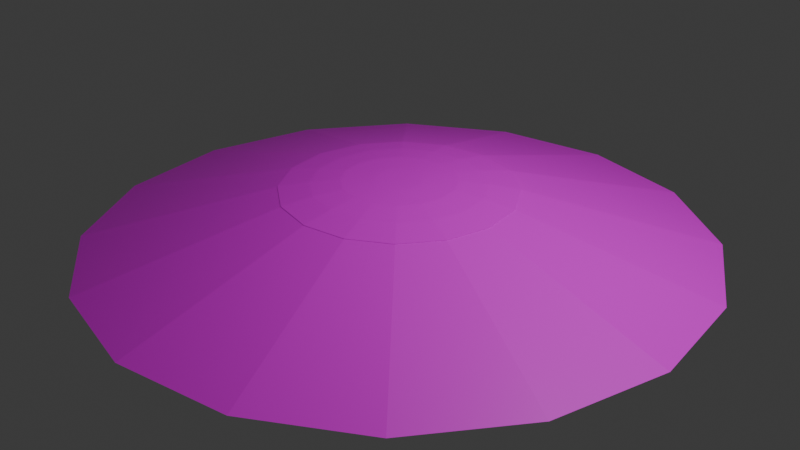 # Source: eco_vent_switched_off.blend  (saved by Blender 4.0.36; exported with 4.5.12 LTS)
import bpy
from mathutils import Matrix  # noqa: F401  (used for matrix-valued properties, if any)

bpy.ops.wm.read_factory_settings(use_empty=True)
scene = bpy.context.scene
scene.name = 'Scene'

# ---- collections
col_collection = bpy.data.collections.new('Collection'); scene.collection.children.link(col_collection)

# ---- images (referenced by path relative to the original .blend; pixels are not part of the script)
import os
ASSET_DIR = os.environ.get("B2B_ASSET_DIR", "")  # directory of the original .blend (textures are referenced by path, not embedded)
HERE = os.path.dirname(os.path.abspath(__file__))  # packed textures are extracted next to this script under _unpacked/

def load_image(name, relpath, width, height, colorspace="sRGB"):
    """Load a texture the original file referenced (path relative to the .blend, or extracted next to this script)."""
    p = next((c for c in (os.path.join(HERE, relpath), os.path.join(ASSET_DIR, relpath)) if relpath and os.path.exists(c)), "")
    if p:
        img = bpy.data.images.load(p, check_existing=True)
        img.name = name
    else:  # same state as the original file: an image datablock whose file is absent (Cycles renders it pink)
        img = bpy.data.images.new(name, width, height)
        img.source = "FILE"
        img.filepath = "//" + (relpath or name)
    img.colorspace_settings.name = colorspace
    return img
img_eco_vent = load_image('eco_vent', 'eco_vent.png', 1024, 1024, 'sRGB')

# ---- materials (node trees are filled in below, after node groups)
mat_eco_vent_001 = bpy.data.materials.new('eco_vent.001')
mat_eco_vent_001.use_transparent_shadow = False
mat_eco_vent = bpy.data.materials.new('eco_vent')
mat_eco_vent.use_transparent_shadow = False

# ---- material node trees
mat_eco_vent_001.use_nodes = True; mat_eco_vent_001.node_tree.nodes.clear()
_N = mat_eco_vent_001.node_tree.nodes; _L = mat_eco_vent_001.node_tree.links
n0 = _N.new('ShaderNodeBsdfPrincipled'); n0.name = 'Principled BSDF'; n0.location = (10, 300)
n0.inputs[3].default_value = 1.45
n1 = _N.new('ShaderNodeOutputMaterial'); n1.name = 'Material Output'; n1.location = (300, 300)
n2 = _N.new('ShaderNodeTexImage'); n2.name = 'Image Texture'; n2.location = (-280, 275)
n2.image = img_eco_vent
n2.interpolation = 'Closest'
_L.new(n0.outputs[0], n1.inputs[0])
_L.new(n2.outputs[0], n0.inputs[0])
n1.is_active_output = True
mat_eco_vent.use_nodes = True; mat_eco_vent.node_tree.nodes.clear()
_N = mat_eco_vent.node_tree.nodes; _L = mat_eco_vent.node_tree.links
n0 = _N.new('ShaderNodeBsdfPrincipled'); n0.name = 'Principled BSDF'; n0.location = (10, 300)
n0.inputs[3].default_value = 1.45
n1 = _N.new('ShaderNodeOutputMaterial'); n1.name = 'Material Output'; n1.location = (300, 300)
n2 = _N.new('ShaderNodeTexImage'); n2.name = 'Image Texture'; n2.location = (-280, 275)
n2.image = img_eco_vent
n2.interpolation = 'Closest'
_L.new(n0.outputs[0], n1.inputs[0])
_L.new(n2.outputs[0], n0.inputs[0])
n1.is_active_output = True

# ---- world
world_world = bpy.data.worlds.new('World'); scene.world = world_world
world_world.use_nodes = True; world_world.node_tree.nodes.clear()
_N = world_world.node_tree.nodes; _L = world_world.node_tree.links
n0 = _N.new('ShaderNodeOutputWorld'); n0.name = 'World Output'; n0.location = (300, 300)
n1 = _N.new('ShaderNodeBackground'); n1.name = 'Background'; n1.location = (10, 300)
n1.inputs[0].default_value = (0.05088, 0.05088, 0.05088, 1.0)
_L.new(n1.outputs[0], n0.inputs[0])
n0.is_active_output = True
world_world.color = (0.05088, 0.05088, 0.05088)
world_world.use_sun_shadow = False
world_world.sun_shadow_jitter_overblur = 0.0

# ---- cameras
cam_camera = bpy.data.cameras.new('Camera')
cam_camera.clip_end = 100.0
cam_camera.ortho_scale = 7.314

# ---- lights
light_light = bpy.data.lights.new('Light', 'POINT')
light_light.transmission_factor = 0.0
light_light.use_soft_falloff = False
light_light.energy = 1000.0
light_light.shadow_soft_size = 0.1
light_light.shadow_maximum_resolution = 0.006
light_light.use_absolute_resolution = True

# ---- meshes
me_cylinder_001 = bpy.data.meshes.new('Cylinder.001')
me_cylinder_001.from_pydata([(-1.229e-09, 1.22, 0.3414), (-1.229e-09, 1.22, 0.2414), (0.4669, 1.127, 0.3414), (0.4669, 1.127, 0.2414), (0.8627, 0.8627, 0.3414), (0.8627, 0.8627, 0.2414), (1.127, 0.4669, 0.3414), (1.127, 0.4669, 0.2414), (1.22, -1.639e-09, 0.3414), (1.22, -1.639e-09, 0.2414), (1.127, -0.4669, 0.3414), (1.127, -0.4669, 0.2414), (0.8627, -0.8627, 0.3414), (0.8627, -0.8627, 0.2414), (0.4669, -1.127, 0.3414), (0.4669, -1.127, 0.2414), (-1.229e-09, -1.22, 0.3414), (-1.229e-09, -1.22, 0.2414), (-0.4669, -1.127, 0.3414), (-0.4669, -1.127, 0.2414), (-0.8627, -0.8627, 0.3414), (-0.8627, -0.8627, 0.2414), (-1.127, -0.4669, 0.3414), (-1.127, -0.4669, 0.2414), (-1.22, -1.639e-09, 0.3414), (-1.22, -1.639e-09, 0.2414), (-1.127, 0.4669, 0.3414), (-1.127, 0.4669, 0.2414), (-0.8627, 0.8627, 0.3414), (-0.8627, 0.8627, 0.2414), (-0.4669, 1.127, 0.3414), (-0.4669, 1.127, 0.2414), (3.776e-08, 3.283, -0.2455), (1.257, 3.033, -0.2455), (2.322, 2.322, -0.2455), (3.033, 1.257, -0.2455), (3.283, 1.992e-08, -0.2455), (3.033, -1.257, -0.2455), (2.322, -2.322, -0.2455), (1.257, -3.033, -0.2455), (3.776e-08, -3.283, -0.2455), (-1.257, -3.033, -0.2455), (-2.322, -2.322, -0.2455), (-3.033, -1.257, -0.2455), (-3.283, 1.992e-08, -0.2455), (-3.033, 1.257, -0.2455), (-2.322, 2.322, -0.2455), (-1.257, 3.033, -0.2455), (0.0, -0.5, -0.1369), (0.1913, -0.4619, -0.1369), (0.0, 8.228e-08, -1.137), (-0.1913, -0.4619, -0.1369), (-0.3536, -0.3536, -0.1369), (-0.4619, -0.1913, -0.1369), (-0.5, -5.143e-09, -0.1369), (-0.4619, 0.1913, -0.1369), (-0.3536, 0.3536, -0.1369), (-0.1913, 0.4619, -0.1369), (0.0, 0.5, -0.1369), (0.1913, 0.4619, -0.1369), (0.3536, 0.3536, -0.1369), (0.4619, 0.1913, -0.1369), (0.5, -5.143e-09, -0.1369), (0.4619, -0.1913, -0.1369), (0.3536, -0.3536, -0.1369), (-6.017e-09, -0.7877, 0.1092), (0.3014, -0.7278, 0.1092), (-0.3014, -0.7278, 0.1092), (-0.557, -0.557, 0.1092), (-0.7278, -0.3014, 0.1092), (-0.7877, -3.93e-08, 0.1092), (-0.7278, 0.3014, 0.1092), (-0.557, 0.557, 0.1092), (-0.3014, 0.7278, 0.1092), (-6.017e-09, 0.7877, 0.1092), (0.3014, 0.7278, 0.1092), (0.557, 0.557, 0.1092), (0.7278, 0.3014, 0.1092), (0.7877, -3.93e-08, 0.1092), (0.7278, -0.3014, 0.1092), (0.557, -0.557, 0.1092), (-7.752e-09, -1.223, 0.3007), (0.468, -1.13, 0.3007), (-0.468, -1.13, 0.3007), (-0.8648, -0.8648, 0.3007), (-1.13, -0.468, 0.3007), (-1.223, -4.901e-08, 0.3007), (-1.13, 0.468, 0.3007), (-0.8648, 0.8648, 0.3007), (-0.468, 1.13, 0.3007), (-7.752e-09, 1.223, 0.3007), (0.468, 1.13, 0.3007), (0.8648, 0.8648, 0.3007), (1.13, 0.468, 0.3007), (1.223, -4.901e-08, 0.3007), (1.13, -0.468, 0.3007), (0.8648, -0.8648, 0.3007), (-6.58e-09, -1.223, 0.3444), (0.468, -1.13, 0.3444), (-0.468, -1.13, 0.3444), (-0.8648, -0.8648, 0.3444), (-1.13, -0.468, 0.3444), (-1.223, -5.07e-08, 0.3444), (-1.13, 0.468, 0.3444), (-0.8648, 0.8648, 0.3444), (-0.468, 1.13, 0.3444), (-6.58e-09, 1.223, 0.3444), (0.468, 1.13, 0.3444), (0.8648, 0.8648, 0.3444), (1.13, 0.468, 0.3444), (1.223, -5.07e-08, 0.3444), (1.13, -0.468, 0.3444), (0.8648, -0.8648, 0.3444), (-1.001e-08, -0.8986, 0.3966), (0.3439, -0.8302, 0.3966), (-0.3439, -0.8302, 0.3966), (-0.6354, -0.6354, 0.3966), (-0.8302, -0.3439, 0.3966), (-0.8986, -4.618e-08, 0.3966), (-0.8302, 0.3439, 0.3966), (-0.6354, 0.6354, 0.3966), (-0.3439, 0.8302, 0.3966), (-1.001e-08, 0.8986, 0.3966), (0.3439, 0.8302, 0.3966), (0.6354, 0.6354, 0.3966), (0.8302, 0.3439, 0.3966), (0.8986, -4.618e-08, 0.3966), (0.8302, -0.3439, 0.3966), (0.6354, -0.6354, 0.3966), (-9.662e-09, -0.5921, 0.4296), (0.2266, -0.547, 0.4296), (-0.2266, -0.547, 0.4296), (-0.4186, -0.4186, 0.4296), (-0.547, -0.2266, 0.4296), (-0.5921, -4.259e-08, 0.4296), (-0.547, 0.2266, 0.4296), (-0.4186, 0.4186, 0.4296), (-0.2266, 0.547, 0.4296), (-9.662e-09, 0.5921, 0.4296), (0.2266, 0.547, 0.4296), (0.4186, 0.4186, 0.4296), (0.547, 0.2266, 0.4296), (0.5921, -4.259e-08, 0.4296), (0.547, -0.2266, 0.4296), (0.4186, -0.4186, 0.4296), (-8.234e-09, -0.2434, 0.4443), (0.09314, -0.2249, 0.4443), (-0.09314, -0.2249, 0.4443), (-0.1721, -0.1721, 0.4443), (-0.2249, -0.09314, 0.4443), (-0.2434, -2.988e-08, 0.4443), (-0.2249, 0.09314, 0.4443), (-0.1721, 0.1721, 0.4443), (-0.09314, 0.2249, 0.4443), (-8.234e-09, 0.2434, 0.4443), (0.09314, 0.2249, 0.4443), (0.1721, 0.1721, 0.4443), (0.2249, 0.09314, 0.4443), (0.2434, -2.988e-08, 0.4443), (0.2249, -0.09314, 0.4443), (0.1721, -0.1721, 0.4443)], [], [(0, 1, 3, 2), (2, 3, 5, 4), (4, 5, 7, 6), (6, 7, 9, 8), (8, 9, 11, 10), (10, 11, 13, 12), (12, 13, 15, 14), (14, 15, 17, 16), (16, 17, 19, 18), (18, 19, 21, 20), (20, 21, 23, 22), (22, 23, 25, 24), (24, 25, 27, 26), (26, 27, 29, 28), (9, 5, 21), (28, 29, 31, 30), (30, 31, 1, 0), (8, 10, 37, 36), (18, 20, 42, 41), (28, 30, 47, 46), (4, 6, 35, 34), (14, 16, 40, 39), (24, 26, 45, 44), (0, 2, 33, 32), (10, 12, 38, 37), (20, 22, 43, 42), (30, 0, 32, 47), (6, 8, 36, 35), (16, 18, 41, 40), (26, 28, 46, 45), (2, 4, 34, 33), (12, 14, 39, 38), (22, 24, 44, 43), (5, 3, 1), (1, 31, 29), (29, 27, 25), (25, 23, 21), (21, 19, 17), (17, 15, 13), (13, 11, 9), (9, 7, 5), (5, 1, 29), (29, 25, 5), (25, 21, 5), (21, 17, 13), (13, 9, 21), (63, 62, 78, 79), (48, 50, 49), (51, 50, 48), (52, 50, 51), (53, 50, 52), (54, 50, 53), (55, 50, 54), (56, 50, 55), (57, 50, 56), (58, 50, 57), (59, 50, 58), (60, 50, 59), (61, 50, 60), (62, 50, 61), (63, 50, 62), (64, 50, 63), (49, 50, 64), (66, 80, 96, 82), (52, 51, 67, 68), (56, 55, 71, 72), (60, 59, 75, 76), (64, 63, 79, 80), (53, 52, 68, 69), (57, 56, 72, 73), (61, 60, 76, 77), (49, 64, 80, 66), (54, 53, 69, 70), (48, 49, 66, 65), (58, 57, 73, 74), (62, 61, 77, 78), (55, 54, 70, 71), (51, 48, 65, 67), (59, 58, 74, 75), (95, 94, 110, 111), (74, 73, 89, 90), (67, 65, 81, 83), (75, 74, 90, 91), (68, 67, 83, 84), (76, 75, 91, 92), (69, 68, 84, 85), (77, 76, 92, 93), (70, 69, 85, 86), (78, 77, 93, 94), (71, 70, 86, 87), (79, 78, 94, 95), (72, 71, 87, 88), (80, 79, 95, 96), (73, 72, 88, 89), (65, 66, 82, 81), (110, 109, 125, 126), (88, 87, 103, 104), (96, 95, 111, 112), (89, 88, 104, 105), (81, 82, 98, 97), (82, 96, 112, 98), (90, 89, 105, 106), (83, 81, 97, 99), (91, 90, 106, 107), (84, 83, 99, 100), (92, 91, 107, 108), (85, 84, 100, 101), (93, 92, 108, 109), (86, 85, 101, 102), (94, 93, 109, 110), (87, 86, 102, 103), (116, 115, 131, 132), (103, 102, 118, 119), (111, 110, 126, 127), (104, 103, 119, 120), (112, 111, 127, 128), (105, 104, 120, 121), (97, 98, 114, 113), (98, 112, 128, 114), (106, 105, 121, 122), (99, 97, 113, 115), (107, 106, 122, 123), (100, 99, 115, 116), (108, 107, 123, 124), (101, 100, 116, 117), (109, 108, 124, 125), (102, 101, 117, 118), (137, 136, 152, 153), (124, 123, 139, 140), (117, 116, 132, 133), (125, 124, 140, 141), (118, 117, 133, 134), (126, 125, 141, 142), (119, 118, 134, 135), (127, 126, 142, 143), (120, 119, 135, 136), (128, 127, 143, 144), (121, 120, 136, 137), (113, 114, 130, 129), (114, 128, 144, 130), (122, 121, 137, 138), (115, 113, 129, 131), (123, 122, 138, 139), (159, 155, 151), (129, 130, 146, 145), (130, 144, 160, 146), (138, 137, 153, 154), (131, 129, 145, 147), (139, 138, 154, 155), (132, 131, 147, 148), (140, 139, 155, 156), (133, 132, 148, 149), (141, 140, 156, 157), (134, 133, 149, 150), (142, 141, 157, 158), (135, 134, 150, 151), (143, 142, 158, 159), (136, 135, 151, 152), (144, 143, 159, 160), (147, 145, 159), (145, 146, 159), (146, 160, 159), (159, 158, 157), (157, 156, 155), (155, 154, 153), (153, 152, 151), (151, 150, 147), (150, 149, 147), (149, 148, 147), (159, 157, 155), (155, 153, 151), (147, 159, 151)])
me_cylinder_001.polygons.foreach_set('material_index', [0, 0, 0, 0, 0, 0, 0, 0, 0, 0, 0, 0, 0, 0, 0, 0, 0, 0, 0, 0, 0, 0, 0, 0, 0, 0, 0, 0, 0, 0, 0, 0, 0, 0, 0, 0, 0, 0, 0, 0, 0, 0, 0, 0, 0, 0, 1, 1, 1, 1, 1, 1, 1, 1, 1, 1, 1, 1, 1, 1, 1, 1, 1, 1, 1, 1, 1, 1, 1, 1, 1, 1, 1, 1, 1, 1, 1, 1, 1, 1, 1, 1, 1, 1, 1, 1, 1, 1, 1, 1, 1, 1, 1, 1, 1, 1, 1, 1, 1, 1, 1, 1, 1, 1, 1, 1, 1, 1, 1, 1, 1, 1, 1, 1, 1, 1, 1, 1, 1, 1, 1, 1, 1, 1, 1, 1, 1, 1, 1, 1, 1, 1, 1, 1, 1, 1, 1, 1, 1, 1, 1, 1, 1, 1, 1, 1, 1, 1, 1, 1, 1, 1, 1, 1, 1, 1, 1, 1, 1, 1, 1, 1, 1, 1, 1, 1, 1, 1, 1, 1, 1, 1])
_uv = me_cylinder_001.uv_layers.new(name='UVMap')
_uv.uv.foreach_set('vector', [0.0625, 0.9844, 0.0625, 1.0, 0.0, 1.0, 0.0, 0.9844, 0.0625, 0.9844, 0.0625, 1.0, 0.0, 1.0, 0.0, 0.9844, 0.0625, 0.9844, 0.0625, 1.0, 0.0, 1.0, 0.0, 0.9844, 0.0625, 0.9844, 0.0625, 1.0, 0.0, 1.0, 0.0, 0.9844, 0.0625, 0.9844, 0.0625, 1.0, 0.0, 1.0, 0.0, 0.9844, 0.0625, 0.9844, 0.0625, 1.0, 0.0, 1.0, 0.0, 0.9844, 0.0625, 0.9844, 0.0625, 1.0, 0.0, 1.0, 0.0, 0.9844, 0.0625, 0.9844, 0.0625, 1.0, 0.0, 1.0, 0.0, 0.9844, 0.0625, 0.9844, 0.0625, 1.0, 0.0, 1.0, 0.0, 0.9844, 0.0625, 0.9844, 0.0625, 1.0, 0.0, 1.0, 0.0, 0.9844, 0.0625, 0.9844, 0.0625, 1.0, 0.0, 1.0, 0.0, 0.9844, 0.0625, 0.9844, 0.0625, 1.0, 0.0, 1.0, 0.0, 0.9844, 0.0625, 0.9844, 0.0625, 1.0, 0.0, 1.0, 0.0, 0.9844, 0.0625, 0.9844, 0.0625, 1.0, 0.0, 1.0, 0.0, 0.9844, 0.4488, 0.25, 0.3906, 0.3906, 0.1094, 0.1094, 0.0625, 0.9844, 0.0625, 1.0, 0.0, 1.0, 0.0, 0.9844, 0.0625, 0.9844, 0.0625, 1.0, 0.0, 1.0, 0.0, 0.9844, 0.4688, 1.0, 0.3906, 1.0, 0.3594, 0.625, 0.5, 0.625, 0.8438, 1.0, 0.7656, 1.0, 0.7344, 0.625, 0.875, 0.625, 0.2188, 1.0, 0.1406, 1.0, 0.1094, 0.625, 0.25, 0.625, 0.7188, 1.0, 0.6406, 1.0, 0.6094, 0.625, 0.75, 0.625, 0.09375, 1.0, 0.01562, 1.0, -0.01562, 0.625, 0.125, 0.625, 0.4688, 1.0, 0.3906, 1.0, 0.3594, 0.625, 0.5, 0.625, 0.9688, 1.0, 0.8906, 1.0, 0.8594, 0.625, 1.0, 0.625, 0.3438, 1.0, 0.2656, 1.0, 0.2344, 0.625, 0.375, 0.625, 0.7188, 1.0, 0.6406, 1.0, 0.6094, 0.625, 0.75, 0.625, 0.09375, 1.0, 0.01562, 1.0, -0.01562, 0.625, 0.125, 0.625, 0.5938, 1.0, 0.5156, 1.0, 0.4844, 0.625, 0.625, 0.625, 0.9688, 1.0, 0.8906, 1.0, 0.8594, 0.625, 1.0, 0.625, 0.3438, 1.0, 0.2656, 1.0, 0.2344, 0.625, 0.375, 0.625, 0.8438, 1.0, 0.7656, 1.0, 0.7344, 0.625, 0.875, 0.625, 0.2188, 1.0, 0.1406, 1.0, 0.1094, 0.625, 0.25, 0.625, 0.5938, 1.0, 0.5156, 1.0, 0.4844, 0.625, 0.625, 0.625, 0.3906, 0.3906, 0.3261, 0.4336, 0.25, 0.4488, 0.25, 0.4488, 0.1739, 0.4336, 0.1094, 0.3906, 0.1094, 0.3906, 0.06635, 0.3261, 0.05122, 0.25, 0.05122, 0.25, 0.06635, 0.1739, 0.1094, 0.1094, 0.1094, 0.1094, 0.1739, 0.06635, 0.25, 0.05122, 0.25, 0.05122, 0.3261, 0.06635, 0.3906, 0.1094, 0.3906, 0.1094, 0.4336, 0.1739, 0.4488, 0.25, 0.4488, 0.25, 0.4336, 0.3261, 0.3906, 0.3906, 0.3906, 0.3906, 0.25, 0.4488, 0.1094, 0.3906, 0.1094, 0.3906, 0.05122, 0.25, 0.3906, 0.3906, 0.05122, 0.25, 0.1094, 0.1094, 0.3906, 0.3906, 0.1094, 0.1094, 0.25, 0.05122, 0.3906, 0.1094, 0.3906, 0.1094, 0.4488, 0.25, 0.1094, 0.1094, 0.05469, 0.5312, 0.1016, 0.5312, 0.1094, 0.625, 0.04688, 0.625, 0.04688, 0.625, 0.02344, 0.4219, 0.0, 0.625, 0.04688, 0.625, 0.02344, 0.4219, 0.0, 0.625, 0.04688, 0.625, 0.02344, 0.4219, 0.0, 0.625, 0.04688, 0.625, 0.02344, 0.4219, 0.0, 0.625, 0.04688, 0.625, 0.02344, 0.4219, 0.0, 0.625, 0.04688, 0.625, 0.02344, 0.4219, 0.0, 0.625, 0.04688, 0.625, 0.02344, 0.4219, 0.0, 0.625, 0.04688, 0.625, 0.02344, 0.4219, 0.0, 0.625, 0.04688, 0.625, 0.02344, 0.4219, 0.0, 0.625, 0.04688, 0.625, 0.02344, 0.4219, 0.0, 0.625, 0.04688, 0.625, 0.02344, 0.4219, 0.0, 0.625, 0.04688, 0.625, 0.02344, 0.4219, 0.0, 0.625, 0.04688, 0.625, 0.02344, 0.4219, 0.0, 0.625, 0.04688, 0.625, 0.02344, 0.4219, 0.0, 0.625, 0.04688, 0.625, 0.02344, 0.4219, 0.0, 0.625, 0.04688, 0.625, 0.02344, 0.4219, 0.0, 0.625, 0.125, 0.5312, 0.1875, 0.5312, 0.2031, 0.625, 0.1094, 0.625, 0.05469, 0.5312, 0.1016, 0.5312, 0.1094, 0.625, 0.04688, 0.625, 0.05469, 0.5312, 0.1016, 0.5312, 0.1094, 0.625, 0.04688, 0.625, 0.05469, 0.5312, 0.1016, 0.5312, 0.1094, 0.625, 0.04688, 0.625, 0.05469, 0.5312, 0.1016, 0.5312, 0.1094, 0.625, 0.04688, 0.625, 0.05469, 0.5312, 0.1016, 0.5312, 0.1094, 0.625, 0.04688, 0.625, 0.05469, 0.5312, 0.1016, 0.5312, 0.1094, 0.625, 0.04688, 0.625, 0.05469, 0.5312, 0.1016, 0.5312, 0.1094, 0.625, 0.04688, 0.625, 0.05469, 0.5312, 0.1016, 0.5312, 0.1094, 0.625, 0.04688, 0.625, 0.05469, 0.5312, 0.1016, 0.5312, 0.1094, 0.625, 0.04688, 0.625, 0.05469, 0.5312, 0.1016, 0.5312, 0.1094, 0.625, 0.04688, 0.625, 0.05469, 0.5312, 0.1016, 0.5312, 0.1094, 0.625, 0.04688, 0.625, 0.05469, 0.5312, 0.1016, 0.5312, 0.1094, 0.625, 0.04688, 0.625, 0.05469, 0.5312, 0.1016, 0.5312, 0.1094, 0.625, 0.04688, 0.625, 0.05469, 0.5312, 0.1016, 0.5312, 0.1094, 0.625, 0.04688, 0.625, 0.05469, 0.5312, 0.1016, 0.5312, 0.1094, 0.625, 0.04688, 0.625, 0.2031, 0.6094, 0.2969, 0.6094, 0.2969, 0.625, 0.2031, 0.625, 0.125, 0.5312, 0.1875, 0.5312, 0.2031, 0.625, 0.1094, 0.625, 0.125, 0.5312, 0.1875, 0.5312, 0.2031, 0.625, 0.1094, 0.625, 0.125, 0.5312, 0.1875, 0.5312, 0.2031, 0.625, 0.1094, 0.625, 0.125, 0.5312, 0.1875, 0.5312, 0.2031, 0.625, 0.1094, 0.625, 0.125, 0.5312, 0.1875, 0.5312, 0.2031, 0.625, 0.1094, 0.625, 0.125, 0.5312, 0.1875, 0.5312, 0.2031, 0.625, 0.1094, 0.625, 0.125, 0.5312, 0.1875, 0.5312, 0.2031, 0.625, 0.1094, 0.625, 0.125, 0.5312, 0.1875, 0.5312, 0.2031, 0.625, 0.1094, 0.625, 0.125, 0.5312, 0.1875, 0.5312, 0.2031, 0.625, 0.1094, 0.625, 0.125, 0.5312, 0.1875, 0.5312, 0.2031, 0.625, 0.1094, 0.625, 0.125, 0.5312, 0.1875, 0.5312, 0.2031, 0.625, 0.1094, 0.625, 0.125, 0.5312, 0.1875, 0.5312, 0.2031, 0.625, 0.1094, 0.625, 0.125, 0.5312, 0.1875, 0.5312, 0.2031, 0.625, 0.1094, 0.625, 0.125, 0.5312, 0.1875, 0.5312, 0.2031, 0.625, 0.1094, 0.625, 0.125, 0.5312, 0.1875, 0.5312, 0.2031, 0.625, 0.1094, 0.625, 0.2969, 0.5312, 0.3906, 0.5312, 0.375, 0.5938, 0.3125, 0.5938, 0.2031, 0.6094, 0.2969, 0.6094, 0.2969, 0.625, 0.2031, 0.625, 0.2031, 0.6094, 0.2969, 0.6094, 0.2969, 0.625, 0.2031, 0.625, 0.2031, 0.6094, 0.2969, 0.6094, 0.2969, 0.625, 0.2031, 0.625, 0.2031, 0.6094, 0.2969, 0.6094, 0.2969, 0.625, 0.2031, 0.625, 0.2031, 0.6094, 0.2969, 0.6094, 0.2969, 0.625, 0.2031, 0.625, 0.2031, 0.6094, 0.2969, 0.6094, 0.2969, 0.625, 0.2031, 0.625, 0.2031, 0.6094, 0.2969, 0.6094, 0.2969, 0.625, 0.2031, 0.625, 0.2031, 0.6094, 0.2969, 0.6094, 0.2969, 0.625, 0.2031, 0.625, 0.2031, 0.6094, 0.2969, 0.6094, 0.2969, 0.625, 0.2031, 0.625, 0.2031, 0.6094, 0.2969, 0.6094, 0.2969, 0.625, 0.2031, 0.625, 0.2031, 0.6094, 0.2969, 0.6094, 0.2969, 0.625, 0.2031, 0.625, 0.2031, 0.6094, 0.2969, 0.6094, 0.2969, 0.625, 0.2031, 0.625, 0.2031, 0.6094, 0.2969, 0.6094, 0.2969, 0.625, 0.2031, 0.625, 0.2031, 0.6094, 0.2969, 0.6094, 0.2969, 0.625, 0.2031, 0.625, 0.2031, 0.6094, 0.2969, 0.6094, 0.2969, 0.625, 0.2031, 0.625, 0.3906, 0.5312, 0.4531, 0.5312, 0.4453, 0.5938, 0.3984, 0.5938, 0.2969, 0.5312, 0.3906, 0.5312, 0.375, 0.5938, 0.3125, 0.5938, 0.2969, 0.5312, 0.3906, 0.5312, 0.375, 0.5938, 0.3125, 0.5938, 0.2969, 0.5312, 0.3906, 0.5312, 0.375, 0.5938, 0.3125, 0.5938, 0.2969, 0.5312, 0.3906, 0.5312, 0.375, 0.5938, 0.3125, 0.5938, 0.2969, 0.5312, 0.3906, 0.5312, 0.375, 0.5938, 0.3125, 0.5938, 0.2969, 0.5312, 0.3906, 0.5312, 0.375, 0.5938, 0.3125, 0.5938, 0.2969, 0.5312, 0.3906, 0.5312, 0.375, 0.5938, 0.3125, 0.5938, 0.2969, 0.5312, 0.3906, 0.5312, 0.375, 0.5938, 0.3125, 0.5938, 0.2969, 0.5312, 0.3906, 0.5312, 0.375, 0.5938, 0.3125, 0.5938, 0.2969, 0.5312, 0.3906, 0.5312, 0.375, 0.5938, 0.3125, 0.5938, 0.2969, 0.5312, 0.3906, 0.5312, 0.375, 0.5938, 0.3125, 0.5938, 0.2969, 0.5312, 0.3906, 0.5312, 0.375, 0.5938, 0.3125, 0.5938, 0.2969, 0.5312, 0.3906, 0.5312, 0.375, 0.5938, 0.3125, 0.5938, 0.2969, 0.5312, 0.3906, 0.5312, 0.375, 0.5938, 0.3125, 0.5938, 0.2969, 0.5312, 0.3906, 0.5312, 0.375, 0.5938, 0.3125, 0.5938, 0.4609, 0.5312, 0.5078, 0.5312, 0.4922, 0.5938, 0.4766, 0.5938, 0.3906, 0.5312, 0.4531, 0.5312, 0.4453, 0.5938, 0.3984, 0.5938, 0.3906, 0.5312, 0.4531, 0.5312, 0.4453, 0.5938, 0.3984, 0.5938, 0.3906, 0.5312, 0.4531, 0.5312, 0.4453, 0.5938, 0.3984, 0.5938, 0.3906, 0.5312, 0.4531, 0.5312, 0.4453, 0.5938, 0.3984, 0.5938, 0.3906, 0.5312, 0.4531, 0.5312, 0.4453, 0.5938, 0.3984, 0.5938, 0.3906, 0.5312, 0.4531, 0.5312, 0.4453, 0.5938, 0.3984, 0.5938, 0.3906, 0.5312, 0.4531, 0.5312, 0.4453, 0.5938, 0.3984, 0.5938, 0.3906, 0.5312, 0.4531, 0.5312, 0.4453, 0.5938, 0.3984, 0.5938, 0.3906, 0.5312, 0.4531, 0.5312, 0.4453, 0.5938, 0.3984, 0.5938, 0.3906, 0.5312, 0.4531, 0.5312, 0.4453, 0.5938, 0.3984, 0.5938, 0.3906, 0.5312, 0.4531, 0.5312, 0.4453, 0.5938, 0.3984, 0.5938, 0.3906, 0.5312, 0.4531, 0.5312, 0.4453, 0.5938, 0.3984, 0.5938, 0.3906, 0.5312, 0.4531, 0.5312, 0.4453, 0.5938, 0.3984, 0.5938, 0.3906, 0.5312, 0.4531, 0.5312, 0.4453, 0.5938, 0.3984, 0.5938, 0.3906, 0.5312, 0.4531, 0.5312, 0.4453, 0.5938, 0.3984, 0.5938, 0.6268, 0.567, 0.5983, 0.4982, 0.5295, 0.5267, 0.4609, 0.5312, 0.5078, 0.5312, 0.4922, 0.5938, 0.4766, 0.5938, 0.4609, 0.5312, 0.5078, 0.5312, 0.4922, 0.5938, 0.4766, 0.5938, 0.4609, 0.5312, 0.5078, 0.5312, 0.4922, 0.5938, 0.4766, 0.5938, 0.4609, 0.5312, 0.5078, 0.5312, 0.4922, 0.5938, 0.4766, 0.5938, 0.4609, 0.5312, 0.5078, 0.5312, 0.4922, 0.5938, 0.4766, 0.5938, 0.4609, 0.5312, 0.5078, 0.5312, 0.4922, 0.5938, 0.4766, 0.5938, 0.4609, 0.5312, 0.5078, 0.5312, 0.4922, 0.5938, 0.4766, 0.5938, 0.4609, 0.5312, 0.5078, 0.5312, 0.4922, 0.5938, 0.4766, 0.5938, 0.4609, 0.5312, 0.5078, 0.5312, 0.4922, 0.5938, 0.4766, 0.5938, 0.4609, 0.5312, 0.5078, 0.5312, 0.4922, 0.5938, 0.4766, 0.5938, 0.4609, 0.5312, 0.5078, 0.5312, 0.4922, 0.5938, 0.4766, 0.5938, 0.4609, 0.5312, 0.5078, 0.5312, 0.4922, 0.5938, 0.4766, 0.5938, 0.4609, 0.5312, 0.5078, 0.5312, 0.4922, 0.5938, 0.4766, 0.5938, 0.4609, 0.5312, 0.5078, 0.5312, 0.4922, 0.5938, 0.4766, 0.5938, 0.4609, 0.5312, 0.5078, 0.5312, 0.4922, 0.5938, 0.4766, 0.5938, 0.558, 0.5955, 0.5781, 0.5995, 0.6268, 0.567, 0.5781, 0.5995, 0.5983, 0.5955, 0.6268, 0.567, 0.5983, 0.5955, 0.6154, 0.5841, 0.6268, 0.567, 0.6268, 0.567, 0.6308, 0.5469, 0.6268, 0.5267, 0.6268, 0.5267, 0.6154, 0.5096, 0.5983, 0.4982, 0.5983, 0.4982, 0.5781, 0.4942, 0.558, 0.4982, 0.558, 0.4982, 0.5409, 0.5096, 0.5295, 0.5267, 0.5295, 0.5267, 0.5255, 0.5469, 0.558, 0.5955, 0.5255, 0.5469, 0.5295, 0.567, 0.558, 0.5955, 0.5295, 0.567, 0.5409, 0.5841, 0.558, 0.5955, 0.6268, 0.567, 0.6268, 0.5267, 0.5983, 0.4982, 0.5983, 0.4982, 0.558, 0.4982, 0.5295, 0.5267, 0.558, 0.5955, 0.6268, 0.567, 0.5295, 0.5267])
me_cylinder_001.materials.append(mat_eco_vent_001)
me_cylinder_001.materials.append(mat_eco_vent)
me_cylinder_001.update()

# ---- objects
ob_light = bpy.data.objects.new('Light', light_light)
ob_camera = bpy.data.objects.new('Camera', cam_camera)
ob_cylinder_001 = bpy.data.objects.new('Cylinder.001', me_cylinder_001)

# ---- transforms, parenting, visibility, modifiers, constraints
ob_light.location = (4.076, 1.005, 6.145)
ob_light.rotation_euler = (0.6503, 0.05522, 1.866)
ob_light.lock_rotations_4d = False
ob_light.empty_display_type = 'ARROWS'
ob_light.color = (0.0, 0.0, 0.0, 0.0)
ob_light.lineart.crease_threshold = 0.0
ob_camera.location = (7.359, -6.926, 4.958)
ob_camera.rotation_euler = (1.109, 0.0, 0.8149)
ob_camera.lock_rotations_4d = False
ob_camera.empty_display_type = 'ARROWS'
ob_camera.color = (0.0, 0.0, 0.0, 0.0)
ob_camera.display_type = 'WIRE'
ob_camera.lineart.crease_threshold = 0.0
ob_cylinder_001.location = (0.0, 0.0, 0.0)

# ---- collection membership
col_collection.objects.link(ob_light)
col_collection.objects.link(ob_camera)
col_collection.objects.link(ob_cylinder_001)

# ---- scene / render settings (as saved in the file)
scene.camera = ob_camera
scene.frame_start = 1; scene.frame_end = 250; scene.frame_set(1)
scene.render.engine = 'BLENDER_EEVEE_NEXT'
scene.cycles.sampling_pattern = 'TABULATED_SOBOL'
bpy.context.view_layer.update()
